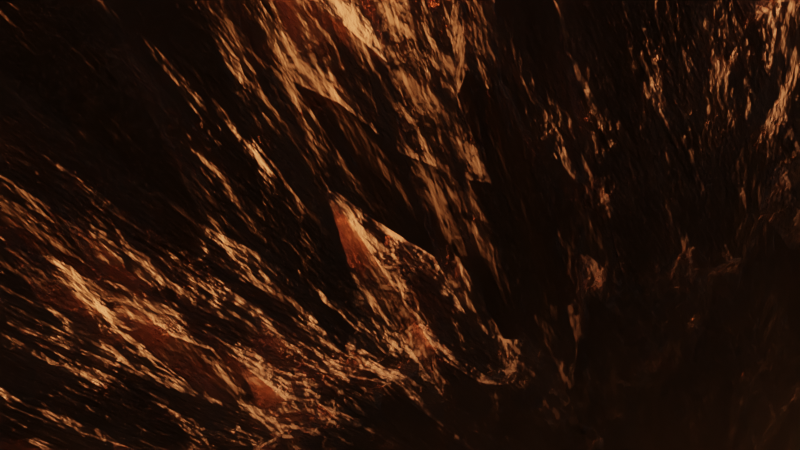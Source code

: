 # Source: pgs_finalproject_mircea.blend  (saved by Blender 3.1.7; exported with 4.5.12 LTS)
import bpy
from mathutils import Matrix  # noqa: F401  (used for matrix-valued properties, if any)

bpy.ops.wm.read_factory_settings(use_empty=True)
scene = bpy.context.scene
scene.name = 'Scene'

# ---- materials (node trees are filled in below, after node groups)
mat_material_001 = bpy.data.materials.new('Material.001')
mat_material_001.displacement_method = 'BOTH'

# ---- material node trees
mat_material_001.use_nodes = True; mat_material_001.node_tree.nodes.clear()
_N = mat_material_001.node_tree.nodes; _L = mat_material_001.node_tree.links
n0 = _N.new('ShaderNodeBsdfPrincipled'); n0.name = 'Principled BSDF'; n0.location = (10, 300)
n0.distribution = 'GGX'
n0.subsurface_method = 'RANDOM_WALK_SKIN'
n0.inputs[0].default_value = (0.8, 0.3163, 0.1799, 1.0)
n0.inputs[2].default_value = 1.0
n0.inputs[3].default_value = 1.45
n0.inputs[27].default_value = (0.0, 0.0, 0.0, 1.0)
n0.inputs[28].default_value = 1.0
n1 = _N.new('ShaderNodeOutputMaterial'); n1.name = 'Material Output'; n1.location = (1173, 281)
n2 = _N.new('ShaderNodeDisplacement'); n2.name = 'Displacement'; n2.location = (1197, -98)
n2.inputs[1].default_value = 0.0
n2.inputs[2].default_value = 1.0
n3 = _N.new('ShaderNodeTexNoise'); n3.name = 'Noise Texture'; n3.location = (217, -446)
n3.inputs[2].default_value = 24.9
n3.inputs[3].default_value = 15.0
n3.inputs[4].default_value = 0.46
n4 = _N.new('ShaderNodeMix'); n4.name = 'Mix'; n4.location = (486, -440)
n4.data_type = 'RGBA'
n4.inputs[0].default_value = 0.1533
n5 = _N.new('ShaderNodeMix'); n5.name = 'Mix.001'; n5.location = (977, -232)
n5.data_type = 'RGBA'
n5.inputs[0].default_value = 0.0
n6 = _N.new('ShaderNodeValToRGB'); n6.name = 'ColorRamp'; n6.location = (657, -270)
while len(n6.color_ramp.elements) > 1: n6.color_ramp.elements.remove(n6.color_ramp.elements[-1])
n6.color_ramp.elements[0].position = 0.3964; n6.color_ramp.elements[0].color = (0.0, 0.0, 0.0, 1.0)
_e = n6.color_ramp.elements.new(0.6945); _e.color = (1.0, 1.0, 1.0, 1.0)
n7 = _N.new('ShaderNodeTexNoise'); n7.name = 'Noise Texture.001'; n7.location = (208, -819)
n7.width = 183
n7.inputs[2].default_value = 0.5
n7.inputs[3].default_value = 15.0
n7.inputs[4].default_value = 0.46
n8 = _N.new('ShaderNodeValToRGB'); n8.name = 'ColorRamp.001'; n8.location = (677, -570)
while len(n8.color_ramp.elements) > 1: n8.color_ramp.elements.remove(n8.color_ramp.elements[-1])
n8.color_ramp.elements[0].position = 0.5709; n8.color_ramp.elements[0].color = (0.0, 0.0, 0.0, 1.0)
_e = n8.color_ramp.elements.new(0.9273); _e.color = (1.0, 1.0, 1.0, 1.0)
_L.new(n0.outputs[0], n1.inputs[0])
_L.new(n2.outputs[0], n1.inputs[2])
_L.new(n5.outputs[2], n2.inputs[0])
_L.new(n4.outputs[2], n6.inputs[0])
_L.new(n3.outputs[0], n4.inputs[6])
_L.new(n7.outputs[0], n4.inputs[7])
_L.new(n6.outputs[0], n5.inputs[6])
_L.new(n7.outputs[0], n8.inputs[0])
_L.new(n8.outputs[1], n5.inputs[7])
n1.is_active_output = True

# ---- world
world_world = bpy.data.worlds.new('World'); scene.world = world_world
world_world.use_nodes = True; world_world.node_tree.nodes.clear()
_N = world_world.node_tree.nodes; _L = world_world.node_tree.links
n0 = _N.new('ShaderNodeOutputWorld'); n0.name = 'World Output'; n0.location = (300, 300)
n1 = _N.new('ShaderNodeBackground'); n1.name = 'Background'; n1.location = (10, 300)
n1.inputs[1].default_value = 0.7
n2 = _N.new('ShaderNodeTexSky'); n2.name = 'Sky Texture'; n2.location = (-190, 275)
n2.sun_size = 0.1718
n2.sun_intensity = 4.0
n2.dust_density = 0.0
_L.new(n1.outputs[0], n0.inputs[0])
_L.new(n2.outputs[0], n1.inputs[0])
n0.is_active_output = True
world_world.color = (0.05088, 0.05088, 0.05088)
world_world.use_sun_shadow = False
world_world.sun_shadow_jitter_overblur = 0.0

# ---- cameras
cam_camera = bpy.data.cameras.new('Camera')
cam_camera_001 = bpy.data.cameras.new('Camera.001')

# ---- meshes
me_plane = bpy.data.meshes.new('Plane')
me_plane.from_pydata([(-10.0, -10.0, 0.0), (10.0, -10.0, 0.0), (-10.0, 10.0, 0.0), (10.0, 10.0, 0.0)], [], [(0, 1, 3, 2)])
_uv = me_plane.uv_layers.new(name='UVMap')
_uv.uv.foreach_set('vector', [0.0, 0.0, 1.0, 0.0, 1.0, 1.0, 0.0, 1.0])
me_plane.materials.append(mat_material_001)
me_plane.use_remesh_fix_poles = True
me_plane.use_remesh_preserve_attributes = False
me_plane.update()

# ---- curves / text
cu_beziercircle = bpy.data.curves.new('BezierCircle', 'CURVE')
cu_beziercircle.dimensions = '2D'
_sp = cu_beziercircle.splines.new('BEZIER'); _sp.bezier_points.add(3)
_sp.bezier_points.foreach_set('co', [-1.0, 0.0, 0.0, 0.0, 1.0, 0.0, 1.0, 0.0, 0.0, 0.0, -1.0, 0.0])
_sp.bezier_points.foreach_set('handle_left', [-1.0, -0.5521, 0.0, -0.5521, 1.0, 0.0, 1.0, 0.5521, 0.0, 0.5521, -1.0, 0.0])
_sp.bezier_points.foreach_set('handle_right', [-1.0, 0.5521, 0.0, 0.5521, 1.0, 0.0, 1.0, -0.5521, 0.0, -0.5521, -1.0, 0.0])
for _p, _l, _r in zip(_sp.bezier_points, ['AUTO', 'AUTO', 'AUTO', 'AUTO'], ['AUTO', 'AUTO', 'AUTO', 'AUTO']): _p.handle_left_type = _l; _p.handle_right_type = _r
_sp.order_u = 0
_sp.order_v = 0
_sp.use_cyclic_u = True
cu_beziercircle.path_duration = 1235
cu_beziercircle.use_path = True
cu_beziercircle.use_path_follow = True
cu_beziercircle.use_path_clamp = True
cu_beziercircle.use_radius = False
cu_beziercircle.eval_time = 85.0

# ---- objects
ob_plane = bpy.data.objects.new('Plane', me_plane)
ob_camera = bpy.data.objects.new('Camera', cam_camera)
ob_beziercircle = bpy.data.objects.new('BezierCircle', cu_beziercircle)
ob_camera_001 = bpy.data.objects.new('Camera.001', cam_camera_001)

# ---- transforms, parenting, visibility, modifiers, constraints
ob_plane.location = (0.0, 0.0, 0.0)
ob_plane.scale = (1.0, 1.2, 0.97)
ob_plane.cycles.use_adaptive_subdivision = True
_m = ob_plane.modifiers.new('Subdivision', 'SUBSURF')
_m.subdivision_type = 'SIMPLE'
ob_camera.location = (0.0, 0.0, 0.0)
ob_camera.rotation_euler = (0.4502, 0.1955, -1.404)
_c = ob_camera.constraints.new('FOLLOW_PATH'); _c.name = 'Follow Path'
_c.target = ob_beziercircle
ob_beziercircle.location = (-1.142, 0.01678, 0.4035)
ob_beziercircle.scale = (4.895, 7.142, 1.603)
ob_camera_001.location = (0.56, -6.95, 0.0)
ob_camera_001.rotation_euler = (1.155, 0.1191, -1.942)

# ---- collection membership
scene.collection.objects.link(ob_plane)
scene.collection.objects.link(ob_camera)
scene.collection.objects.link(ob_beziercircle)
scene.collection.objects.link(ob_camera_001)

# ---- scene / render settings (as saved in the file)
scene.camera = ob_camera
scene.frame_start = 1; scene.frame_end = 300; scene.frame_set(86)
scene.render.engine = 'CYCLES'
scene.render.image_settings.file_format = 'FFMPEG'
scene.render.image_settings.color_mode = 'RGB'
scene.render.resolution_percentage = 20
scene.render.use_stamp_time = False
scene.render.use_stamp_date = False
scene.render.use_stamp_camera = False
scene.render.use_stamp_scene = False
scene.render.use_stamp_filename = False
scene.render.use_stamp_render_time = False
scene.cycles.feature_set = 'EXPERIMENTAL'
scene.cycles.use_denoising = False
scene.cycles.samples = 77
scene.cycles.sampling_pattern = 'TABULATED_SOBOL'
scene.cycles.adaptive_min_samples = 16
scene.cycles.use_light_tree = False
scene.cycles.max_bounces = 74
scene.cycles.glossy_bounces = 24
scene.cycles.transmission_bounces = 39
scene.cycles.preview_dicing_rate = 3.59
scene.cycles.sample_clamp_direct = 1.11
scene.view_settings.view_transform = 'Filmic'
bpy.context.view_layer.update()
